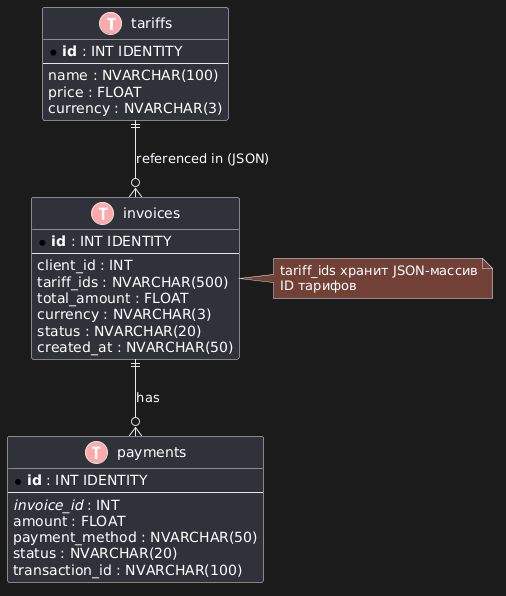

The diagram above was rendered by PlantUML. Its source (embedded in the PNG):
@startuml
' ER Diagram for Billing System (MSSQL)

!define table(x) class x << (T,#FFAAAA) >>
!define primary_key(x) <b>x</b>
!define foreign_key(x) <i>x</i>

table(tariffs) {
    * primary_key(id) : INT IDENTITY
    --
    name : NVARCHAR(100)
    price : FLOAT
    currency : NVARCHAR(3)
}

table(invoices) {
    * primary_key(id) : INT IDENTITY
    --
    client_id : INT
    tariff_ids : NVARCHAR(500)
    total_amount : FLOAT
    currency : NVARCHAR(3)
    status : NVARCHAR(20)
    created_at : NVARCHAR(50)
}

table(payments) {
    * primary_key(id) : INT IDENTITY
    --
    foreign_key(invoice_id) : INT
    amount : FLOAT
    payment_method : NVARCHAR(50)
    status : NVARCHAR(20)
    transaction_id : NVARCHAR(100)
}

invoices ||--o{ payments : "has"
tariffs ||--o{ invoices : "referenced in (JSON)"

note right of invoices : tariff_ids хранит JSON-массив\nID тарифов
@enduml